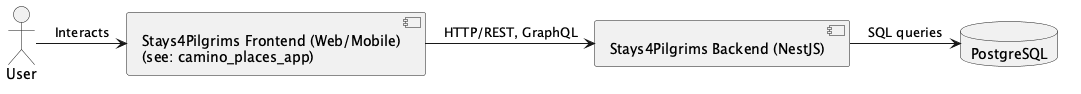

The diagram above was rendered by PlantUML. Its source (embedded in the PNG):
@startuml
' System overview
actor "User" as User
component "Stays4Pilgrims Frontend (Web/Mobile)\n(see: camino_places_app)" as Frontend
component "Stays4Pilgrims Backend (NestJS)" as API
database "PostgreSQL" as DB
User -> Frontend : Interacts
Frontend -> API : HTTP/REST, GraphQL
API -> DB : SQL queries
@enduml